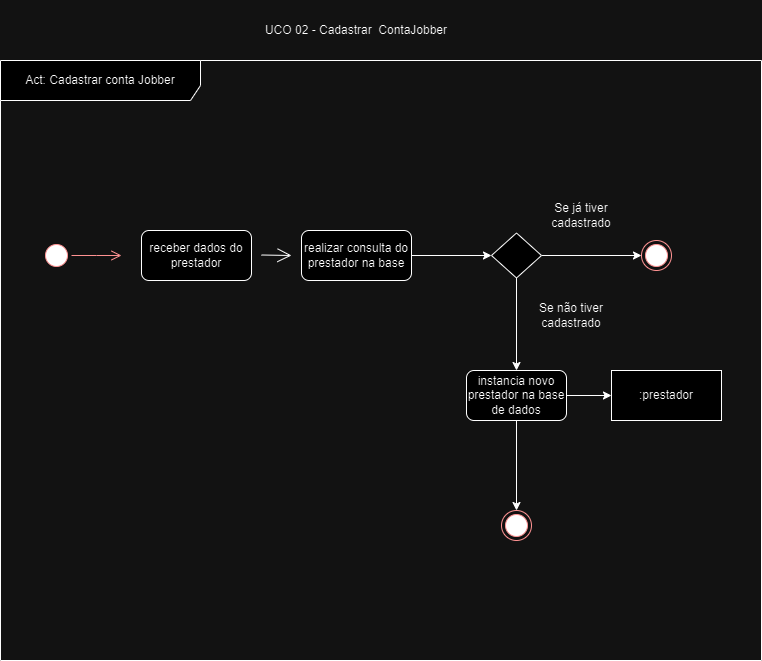

The diagram above was exported from draw.io. Its source (the exported page's mxGraphModel, read from the mxfile embedded in the PNG):
<mxGraphModel dx="1049" dy="568" grid="1" gridSize="10" guides="1" tooltips="1" connect="1" arrows="1" fold="1" page="1" pageScale="1" pageWidth="827" pageHeight="1169" math="0" shadow="0">
  <root>
    <mxCell id="0" />
    <mxCell id="1" parent="0" />
    <mxCell id="zh4mSEdLelKLcvu7mQOS-1" value="Act: Cadastrar conta Jobber" style="shape=umlFrame;whiteSpace=wrap;html=1;pointerEvents=0;width=200;height=40;" vertex="1" parent="1">
      <mxGeometry x="39" y="60" width="761" height="600" as="geometry" />
    </mxCell>
    <mxCell id="zh4mSEdLelKLcvu7mQOS-2" value=":prestador" style="html=1;whiteSpace=wrap;" vertex="1" parent="1">
      <mxGeometry x="650" y="370" width="110" height="50" as="geometry" />
    </mxCell>
    <mxCell id="zh4mSEdLelKLcvu7mQOS-5" value="" style="ellipse;html=1;shape=startState;fillColor=#000000;strokeColor=#ff0000;" vertex="1" parent="1">
      <mxGeometry x="80" y="240" width="30" height="30" as="geometry" />
    </mxCell>
    <mxCell id="zh4mSEdLelKLcvu7mQOS-6" value="" style="edgeStyle=orthogonalEdgeStyle;html=1;verticalAlign=bottom;endArrow=open;endSize=8;strokeColor=#ff0000;rounded=0;" edge="1" source="zh4mSEdLelKLcvu7mQOS-5" parent="1">
      <mxGeometry relative="1" as="geometry">
        <mxPoint x="160" y="255" as="targetPoint" />
      </mxGeometry>
    </mxCell>
    <mxCell id="zh4mSEdLelKLcvu7mQOS-7" value="receber dados do prestador" style="html=1;whiteSpace=wrap;rounded=1;" vertex="1" parent="1">
      <mxGeometry x="180" y="230" width="110" height="50" as="geometry" />
    </mxCell>
    <mxCell id="zh4mSEdLelKLcvu7mQOS-8" value="" style="endArrow=open;endFill=1;endSize=12;html=1;rounded=0;" edge="1" parent="1">
      <mxGeometry width="160" relative="1" as="geometry">
        <mxPoint x="300" y="254.5" as="sourcePoint" />
        <mxPoint x="330" y="255" as="targetPoint" />
      </mxGeometry>
    </mxCell>
    <mxCell id="zh4mSEdLelKLcvu7mQOS-14" style="edgeStyle=orthogonalEdgeStyle;rounded=0;orthogonalLoop=1;jettySize=auto;html=1;exitX=1;exitY=0.5;exitDx=0;exitDy=0;" edge="1" parent="1" source="zh4mSEdLelKLcvu7mQOS-11" target="zh4mSEdLelKLcvu7mQOS-12">
      <mxGeometry relative="1" as="geometry" />
    </mxCell>
    <mxCell id="zh4mSEdLelKLcvu7mQOS-11" value="realizar consulta do prestador na base" style="html=1;whiteSpace=wrap;rounded=1;" vertex="1" parent="1">
      <mxGeometry x="340" y="230" width="110" height="50" as="geometry" />
    </mxCell>
    <mxCell id="zh4mSEdLelKLcvu7mQOS-16" style="edgeStyle=orthogonalEdgeStyle;rounded=0;orthogonalLoop=1;jettySize=auto;html=1;" edge="1" parent="1" source="zh4mSEdLelKLcvu7mQOS-12" target="zh4mSEdLelKLcvu7mQOS-15">
      <mxGeometry relative="1" as="geometry" />
    </mxCell>
    <mxCell id="zh4mSEdLelKLcvu7mQOS-24" style="edgeStyle=orthogonalEdgeStyle;rounded=0;orthogonalLoop=1;jettySize=auto;html=1;" edge="1" parent="1" source="zh4mSEdLelKLcvu7mQOS-12" target="zh4mSEdLelKLcvu7mQOS-20">
      <mxGeometry relative="1" as="geometry" />
    </mxCell>
    <mxCell id="zh4mSEdLelKLcvu7mQOS-12" value="" style="rhombus;whiteSpace=wrap;html=1;" vertex="1" parent="1">
      <mxGeometry x="530" y="232.5" width="50" height="45" as="geometry" />
    </mxCell>
    <mxCell id="zh4mSEdLelKLcvu7mQOS-15" value="" style="ellipse;html=1;shape=endState;fillColor=#000000;strokeColor=#ff0000;" vertex="1" parent="1">
      <mxGeometry x="680" y="240" width="30" height="30" as="geometry" />
    </mxCell>
    <mxCell id="zh4mSEdLelKLcvu7mQOS-17" value="Se já tiver cadastrado" style="text;html=1;strokeColor=none;fillColor=none;align=center;verticalAlign=middle;whiteSpace=wrap;rounded=0;" vertex="1" parent="1">
      <mxGeometry x="570" y="200" width="100" height="30" as="geometry" />
    </mxCell>
    <mxCell id="zh4mSEdLelKLcvu7mQOS-22" style="edgeStyle=orthogonalEdgeStyle;rounded=0;orthogonalLoop=1;jettySize=auto;html=1;entryX=0;entryY=0.5;entryDx=0;entryDy=0;" edge="1" parent="1" source="zh4mSEdLelKLcvu7mQOS-20" target="zh4mSEdLelKLcvu7mQOS-2">
      <mxGeometry relative="1" as="geometry" />
    </mxCell>
    <mxCell id="zh4mSEdLelKLcvu7mQOS-27" style="edgeStyle=orthogonalEdgeStyle;rounded=0;orthogonalLoop=1;jettySize=auto;html=1;" edge="1" parent="1" source="zh4mSEdLelKLcvu7mQOS-20" target="zh4mSEdLelKLcvu7mQOS-26">
      <mxGeometry relative="1" as="geometry" />
    </mxCell>
    <mxCell id="zh4mSEdLelKLcvu7mQOS-20" value="instancia novo prestador na base de dados" style="html=1;whiteSpace=wrap;rounded=1;" vertex="1" parent="1">
      <mxGeometry x="505" y="370" width="100" height="50" as="geometry" />
    </mxCell>
    <mxCell id="zh4mSEdLelKLcvu7mQOS-25" value="Se não tiver cadastrado" style="text;html=1;strokeColor=none;fillColor=none;align=center;verticalAlign=middle;whiteSpace=wrap;rounded=0;" vertex="1" parent="1">
      <mxGeometry x="560" y="300" width="100" height="30" as="geometry" />
    </mxCell>
    <mxCell id="zh4mSEdLelKLcvu7mQOS-26" value="" style="ellipse;html=1;shape=endState;fillColor=#000000;strokeColor=#ff0000;" vertex="1" parent="1">
      <mxGeometry x="540" y="510" width="30" height="30" as="geometry" />
    </mxCell>
    <mxCell id="zh4mSEdLelKLcvu7mQOS-28" value="UCO 02 - Cadastrar&amp;nbsp; ContaJobber" style="text;html=1;strokeColor=none;fillColor=none;align=center;verticalAlign=middle;whiteSpace=wrap;rounded=0;" vertex="1" parent="1">
      <mxGeometry x="265" width="260" height="60" as="geometry" />
    </mxCell>
  </root>
</mxGraphModel>